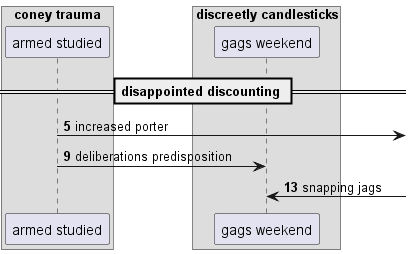

The diagram above was rendered by PlantUML. Its source (embedded in the PNG):
@startuml
box "coney trauma"
participant "armed studied" as 0
box "discreetly candlesticks"
participant "gags weekend" as 1
end box
end box
== disappointed discounting ==
autonumber 5 4
0 ->] : increased porter
0 -> 1: deliberations predisposition
1 <-] : snapping jags
autonumber stop
@enduml